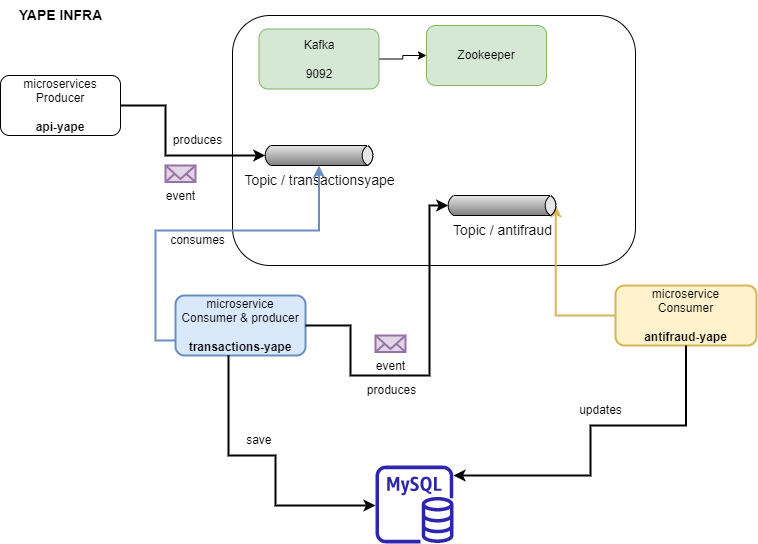

The diagram above was exported from draw.io. Its source (the exported page's mxGraphModel, read from the mxfile embedded in the PNG):
<mxGraphModel dx="2889" dy="-312" grid="1" gridSize="10" guides="1" tooltips="1" connect="1" arrows="1" fold="1" page="1" pageScale="1" pageWidth="827" pageHeight="1169" math="0" shadow="0">
  <root>
    <mxCell id="0" />
    <mxCell id="1" parent="0" />
    <mxCell id="OSPFFFu9IJp6Sj2-1InF-116" value="" style="rounded=1;whiteSpace=wrap;html=1;" parent="1" vertex="1">
      <mxGeometry x="-533" y="1210" width="403" height="250" as="geometry" />
    </mxCell>
    <mxCell id="OSPFFFu9IJp6Sj2-1InF-113" style="edgeStyle=orthogonalEdgeStyle;rounded=0;orthogonalLoop=1;jettySize=auto;html=1;exitX=1;exitY=0.5;exitDx=0;exitDy=0;entryX=0;entryY=0.5;entryDx=0;entryDy=0;" parent="1" source="OSPFFFu9IJp6Sj2-1InF-111" target="OSPFFFu9IJp6Sj2-1InF-112" edge="1">
      <mxGeometry relative="1" as="geometry" />
    </mxCell>
    <mxCell id="OSPFFFu9IJp6Sj2-1InF-111" value="Kafka&lt;br&gt;&lt;br&gt;9092" style="rounded=1;whiteSpace=wrap;html=1;fillColor=#d5e8d4;strokeColor=#82b366;" parent="1" vertex="1">
      <mxGeometry x="-506.5" y="1223.5" width="120" height="60" as="geometry" />
    </mxCell>
    <mxCell id="OSPFFFu9IJp6Sj2-1InF-112" value="Zookeeper" style="rounded=1;whiteSpace=wrap;html=1;fillColor=#d5e8d4;strokeColor=#82b366;" parent="1" vertex="1">
      <mxGeometry x="-339" y="1220" width="120" height="60" as="geometry" />
    </mxCell>
    <mxCell id="OSPFFFu9IJp6Sj2-1InF-118" style="edgeStyle=orthogonalEdgeStyle;rounded=0;orthogonalLoop=1;jettySize=auto;html=1;exitX=1;exitY=0.5;exitDx=0;exitDy=0;entryX=0;entryY=0.5;entryDx=2.7;entryDy=0;entryPerimeter=0;strokeWidth=2;" parent="1" source="OSPFFFu9IJp6Sj2-1InF-117" target="OSPFFFu9IJp6Sj2-1InF-121" edge="1">
      <mxGeometry relative="1" as="geometry">
        <Array as="points">
          <mxPoint x="-600" y="1300" />
          <mxPoint x="-600" y="1350" />
        </Array>
      </mxGeometry>
    </mxCell>
    <mxCell id="OSPFFFu9IJp6Sj2-1InF-117" value="microservices&lt;br&gt;Producer&lt;br&gt;&lt;br&gt;&lt;b&gt;api-yape&lt;/b&gt;" style="rounded=1;whiteSpace=wrap;html=1;" parent="1" vertex="1">
      <mxGeometry x="-765" y="1270" width="120" height="60" as="geometry" />
    </mxCell>
    <mxCell id="OSPFFFu9IJp6Sj2-1InF-121" value="&lt;font style=&quot;font-size: 14px&quot;&gt;Topic /&amp;nbsp;transactionsyape&lt;/font&gt;" style="strokeWidth=1;outlineConnect=0;dashed=0;align=center;html=1;fontSize=8;shape=mxgraph.eip.messageChannel;verticalLabelPosition=bottom;labelBackgroundColor=#ffffff;verticalAlign=top;" parent="1" vertex="1">
      <mxGeometry x="-503" y="1340" width="113" height="20" as="geometry" />
    </mxCell>
    <mxCell id="jTadlCwJ3_54qRfa4HgR-5" value="produces" style="text;html=1;align=center;verticalAlign=middle;resizable=0;points=[];autosize=1;" parent="1" vertex="1">
      <mxGeometry x="-603" y="1320" width="70" height="30" as="geometry" />
    </mxCell>
    <mxCell id="jTadlCwJ3_54qRfa4HgR-19" style="edgeStyle=orthogonalEdgeStyle;rounded=0;orthogonalLoop=1;jettySize=auto;html=1;exitX=0;exitY=0.5;exitDx=0;exitDy=0;entryX=1;entryY=0.5;entryDx=-2.7;entryDy=0;entryPerimeter=0;fillColor=#fff2cc;strokeColor=#d6b656;strokeWidth=2;" parent="1" source="jTadlCwJ3_54qRfa4HgR-13" target="jTadlCwJ3_54qRfa4HgR-14" edge="1">
      <mxGeometry relative="1" as="geometry" />
    </mxCell>
    <mxCell id="jTadlCwJ3_54qRfa4HgR-13" value="microservice&lt;br&gt;Consumer&lt;br&gt;&lt;br&gt;&lt;b style=&quot;&quot;&gt;&lt;font style=&quot;font-size: 12px;&quot;&gt;antifraud-yape&lt;/font&gt;&lt;/b&gt;" style="rounded=1;whiteSpace=wrap;html=1;fillColor=#fff2cc;strokeColor=#d6b656;strokeWidth=2;" parent="1" vertex="1">
      <mxGeometry x="-150" y="1480" width="141" height="60" as="geometry" />
    </mxCell>
    <mxCell id="jTadlCwJ3_54qRfa4HgR-14" value="&lt;font style=&quot;font-size: 14px&quot;&gt;Topic /&amp;nbsp;antifraud&lt;/font&gt;" style="strokeWidth=1;outlineConnect=0;dashed=0;align=center;html=1;fontSize=8;shape=mxgraph.eip.messageChannel;verticalLabelPosition=bottom;labelBackgroundColor=#ffffff;verticalAlign=top;" parent="1" vertex="1">
      <mxGeometry x="-320" y="1390" width="113" height="20" as="geometry" />
    </mxCell>
    <mxCell id="jTadlCwJ3_54qRfa4HgR-26" style="edgeStyle=orthogonalEdgeStyle;rounded=0;orthogonalLoop=1;jettySize=auto;html=1;exitX=0;exitY=0.75;exitDx=0;exitDy=0;fillColor=#dae8fc;strokeColor=#6c8ebf;strokeWidth=2;" parent="1" source="jTadlCwJ3_54qRfa4HgR-24" target="OSPFFFu9IJp6Sj2-1InF-121" edge="1">
      <mxGeometry relative="1" as="geometry" />
    </mxCell>
    <mxCell id="jTadlCwJ3_54qRfa4HgR-24" value="microservice&lt;br&gt;Consumer &amp;amp; producer&lt;br&gt;&lt;br&gt;&lt;b&gt;&lt;font style=&quot;font-size: 12px;&quot;&gt;transactions-yape&lt;/font&gt;&lt;/b&gt;" style="rounded=1;whiteSpace=wrap;html=1;fillColor=#dae8fc;strokeColor=#6c8ebf;strokeWidth=2;" parent="1" vertex="1">
      <mxGeometry x="-590" y="1490" width="130" height="60" as="geometry" />
    </mxCell>
    <mxCell id="jTadlCwJ3_54qRfa4HgR-32" value="event&lt;br&gt;" style="html=1;verticalLabelPosition=bottom;align=center;labelBackgroundColor=#ffffff;verticalAlign=top;strokeWidth=2;strokeColor=#9673a6;shadow=0;dashed=0;shape=mxgraph.ios7.icons.mail;fillColor=#e1d5e7;" parent="1" vertex="1">
      <mxGeometry x="-600" y="1360" width="30" height="16.5" as="geometry" />
    </mxCell>
    <mxCell id="jTadlCwJ3_54qRfa4HgR-39" value="&lt;b&gt;&lt;font style=&quot;font-size: 14px;&quot;&gt;YAPE INFRA&lt;/font&gt;&lt;/b&gt;" style="text;html=1;align=center;verticalAlign=middle;resizable=0;points=[];autosize=1;" parent="1" vertex="1">
      <mxGeometry x="-760" y="1195" width="110" height="30" as="geometry" />
    </mxCell>
    <mxCell id="C6qCnxefcHYpucln2h-o-4" value="consumes" style="text;html=1;align=center;verticalAlign=middle;resizable=0;points=[];autosize=1;" vertex="1" parent="1">
      <mxGeometry x="-608" y="1420" width="80" height="30" as="geometry" />
    </mxCell>
    <mxCell id="C6qCnxefcHYpucln2h-o-5" style="edgeStyle=orthogonalEdgeStyle;rounded=0;orthogonalLoop=1;jettySize=auto;html=1;exitX=1;exitY=0.5;exitDx=0;exitDy=0;entryX=0;entryY=0.5;entryDx=2.7;entryDy=0;entryPerimeter=0;strokeWidth=2;" edge="1" parent="1" target="jTadlCwJ3_54qRfa4HgR-14">
      <mxGeometry relative="1" as="geometry">
        <Array as="points">
          <mxPoint x="-415" y="1520" />
          <mxPoint x="-415" y="1570" />
          <mxPoint x="-336" y="1570" />
        </Array>
        <mxPoint x="-460" y="1520" as="sourcePoint" />
        <mxPoint x="-315.3000000000002" y="1570" as="targetPoint" />
      </mxGeometry>
    </mxCell>
    <mxCell id="C6qCnxefcHYpucln2h-o-6" value="produces" style="text;html=1;align=center;verticalAlign=middle;resizable=0;points=[];autosize=1;" vertex="1" parent="1">
      <mxGeometry x="-409" y="1570" width="70" height="30" as="geometry" />
    </mxCell>
    <mxCell id="C6qCnxefcHYpucln2h-o-7" value="event&lt;br&gt;" style="html=1;verticalLabelPosition=bottom;align=center;labelBackgroundColor=#ffffff;verticalAlign=top;strokeWidth=2;strokeColor=#9673a6;shadow=0;dashed=0;shape=mxgraph.ios7.icons.mail;fillColor=#e1d5e7;" vertex="1" parent="1">
      <mxGeometry x="-390" y="1530" width="30" height="16.5" as="geometry" />
    </mxCell>
    <mxCell id="C6qCnxefcHYpucln2h-o-10" value="" style="sketch=0;outlineConnect=0;fontColor=#232F3E;gradientColor=none;fillColor=#2E27AD;strokeColor=none;dashed=0;verticalLabelPosition=bottom;verticalAlign=top;align=center;html=1;fontSize=12;fontStyle=0;aspect=fixed;pointerEvents=1;shape=mxgraph.aws4.rds_mysql_instance;" vertex="1" parent="1">
      <mxGeometry x="-390" y="1660" width="78" height="78" as="geometry" />
    </mxCell>
    <mxCell id="C6qCnxefcHYpucln2h-o-11" style="edgeStyle=orthogonalEdgeStyle;rounded=0;orthogonalLoop=1;jettySize=auto;html=1;exitX=0.408;exitY=1;exitDx=0;exitDy=0;entryX=0;entryY=0.5;entryDx=2.7;entryDy=0;entryPerimeter=0;strokeWidth=2;exitPerimeter=0;" edge="1" parent="1" source="jTadlCwJ3_54qRfa4HgR-24">
      <mxGeometry relative="1" as="geometry">
        <Array as="points">
          <mxPoint x="-537" y="1650" />
          <mxPoint x="-490" y="1650" />
          <mxPoint x="-490" y="1700" />
        </Array>
        <mxPoint x="-534.7" y="1650" as="sourcePoint" />
        <mxPoint x="-390.00000000000017" y="1700" as="targetPoint" />
      </mxGeometry>
    </mxCell>
    <mxCell id="C6qCnxefcHYpucln2h-o-12" value="save&amp;nbsp;" style="text;html=1;align=center;verticalAlign=middle;resizable=0;points=[];autosize=1;" vertex="1" parent="1">
      <mxGeometry x="-530" y="1620" width="50" height="30" as="geometry" />
    </mxCell>
    <mxCell id="C6qCnxefcHYpucln2h-o-15" style="edgeStyle=orthogonalEdgeStyle;rounded=0;orthogonalLoop=1;jettySize=auto;html=1;exitX=0.5;exitY=1;exitDx=0;exitDy=0;strokeWidth=2;" edge="1" parent="1" source="jTadlCwJ3_54qRfa4HgR-13" target="C6qCnxefcHYpucln2h-o-10">
      <mxGeometry relative="1" as="geometry">
        <Array as="points">
          <mxPoint x="-79" y="1620" />
          <mxPoint x="-175" y="1620" />
          <mxPoint x="-175" y="1670" />
        </Array>
        <mxPoint x="-220" y="1620" as="sourcePoint" />
        <mxPoint x="-75.30000000000018" y="1670" as="targetPoint" />
      </mxGeometry>
    </mxCell>
    <mxCell id="C6qCnxefcHYpucln2h-o-16" value="updates" style="text;html=1;align=center;verticalAlign=middle;resizable=0;points=[];autosize=1;" vertex="1" parent="1">
      <mxGeometry x="-200" y="1590" width="70" height="30" as="geometry" />
    </mxCell>
  </root>
</mxGraphModel>